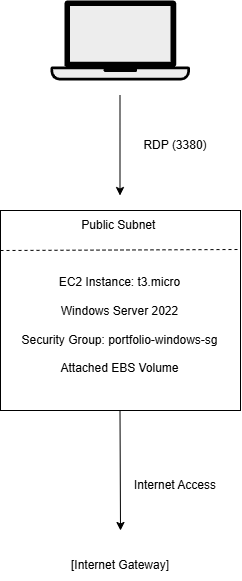

The diagram above was exported from draw.io. Its source (the exported page's mxGraphModel, read from the mxfile embedded in the PNG):
<mxGraphModel dx="1426" dy="743" grid="1" gridSize="10" guides="1" tooltips="1" connect="1" arrows="1" fold="1" page="1" pageScale="1" pageWidth="850" pageHeight="1100" math="0" shadow="0">
  <root>
    <mxCell id="0" />
    <mxCell id="1" parent="0" />
    <mxCell id="SkuYkROiIkUFtyYYtGqk-2" parent="1" style="shape=mxgraph.networks2.icon;aspect=fixed;fillColor=#EDEDED;strokeColor=#000000;gradientColor=#5B6163;network2IconShadow=1;network2bgFillColor=none;labelPosition=center;verticalLabelPosition=bottom;align=center;verticalAlign=top;network2Icon=mxgraph.networks2.laptop;network2IconW=1;network2IconH=0.5734;" value="" vertex="1">
      <mxGeometry height="80" width="139.52" x="330" y="30" as="geometry" />
    </mxCell>
    <mxCell id="SkuYkROiIkUFtyYYtGqk-4" parent="1" style="text;html=1;whiteSpace=wrap;strokeColor=none;fillColor=none;align=center;verticalAlign=middle;rounded=0;" value="RDP (3380)" vertex="1">
      <mxGeometry height="30" width="90.48" x="409.52" y="160" as="geometry" />
    </mxCell>
    <mxCell id="SkuYkROiIkUFtyYYtGqk-5" parent="1" style="rounded=0;whiteSpace=wrap;html=1;" value="" vertex="1">
      <mxGeometry height="200" width="240" x="280" y="240" as="geometry" />
    </mxCell>
    <mxCell id="SkuYkROiIkUFtyYYtGqk-6" edge="1" parent="1" style="endArrow=none;dashed=1;html=1;rounded=0;entryX=1;entryY=0.195;entryDx=0;entryDy=0;entryPerimeter=0;" target="SkuYkROiIkUFtyYYtGqk-5" value="">
      <mxGeometry height="50" relative="1" width="50" as="geometry">
        <mxPoint x="280" y="280" as="sourcePoint" />
        <mxPoint x="480" y="280" as="targetPoint" />
      </mxGeometry>
    </mxCell>
    <mxCell id="SkuYkROiIkUFtyYYtGqk-8" parent="1" style="text;html=1;whiteSpace=wrap;strokeColor=none;fillColor=none;align=center;verticalAlign=middle;rounded=0;" value="Public Subnet&amp;nbsp;" vertex="1">
      <mxGeometry height="30" width="100" x="349.76" y="240" as="geometry" />
    </mxCell>
    <mxCell id="SkuYkROiIkUFtyYYtGqk-9" parent="1" style="text;html=1;whiteSpace=wrap;strokeColor=none;fillColor=none;align=center;verticalAlign=middle;rounded=0;" value="EC2 Instance: t3.micro&lt;div&gt;&lt;br&gt;&lt;/div&gt;&lt;div&gt;Windows Server 2022&lt;/div&gt;&lt;div&gt;&lt;br&gt;&lt;/div&gt;&lt;div&gt;Security Group: portfolio-windows-sg&lt;/div&gt;&lt;div&gt;&lt;br&gt;&lt;/div&gt;&lt;div&gt;Attached EBS Volume&lt;/div&gt;" vertex="1">
      <mxGeometry height="110" width="225" x="287.26" y="300" as="geometry" />
    </mxCell>
    <mxCell id="SkuYkROiIkUFtyYYtGqk-10" parent="1" style="text;html=1;whiteSpace=wrap;strokeColor=none;fillColor=none;align=center;verticalAlign=middle;rounded=0;" value="Internet Access" vertex="1">
      <mxGeometry height="30" width="90" x="409.52" y="500" as="geometry" />
    </mxCell>
    <mxCell id="SkuYkROiIkUFtyYYtGqk-11" parent="1" style="text;html=1;whiteSpace=wrap;strokeColor=none;fillColor=none;align=center;verticalAlign=middle;rounded=0;" value="[Internet Gateway]" vertex="1">
      <mxGeometry height="30" width="130" x="334.76" y="580" as="geometry" />
    </mxCell>
    <mxCell id="SkuYkROiIkUFtyYYtGqk-12" edge="1" parent="1" style="endArrow=classic;html=1;rounded=0;" value="">
      <mxGeometry height="50" relative="1" width="50" as="geometry">
        <mxPoint x="399.5" y="125" as="sourcePoint" />
        <mxPoint x="399.5" y="225" as="targetPoint" />
      </mxGeometry>
    </mxCell>
    <mxCell id="SkuYkROiIkUFtyYYtGqk-13" edge="1" parent="1" style="endArrow=classic;html=1;rounded=0;" value="">
      <mxGeometry height="50" relative="1" width="50" as="geometry">
        <mxPoint x="399.5" y="440" as="sourcePoint" />
        <mxPoint x="400" y="560" as="targetPoint" />
      </mxGeometry>
    </mxCell>
  </root>
</mxGraphModel>